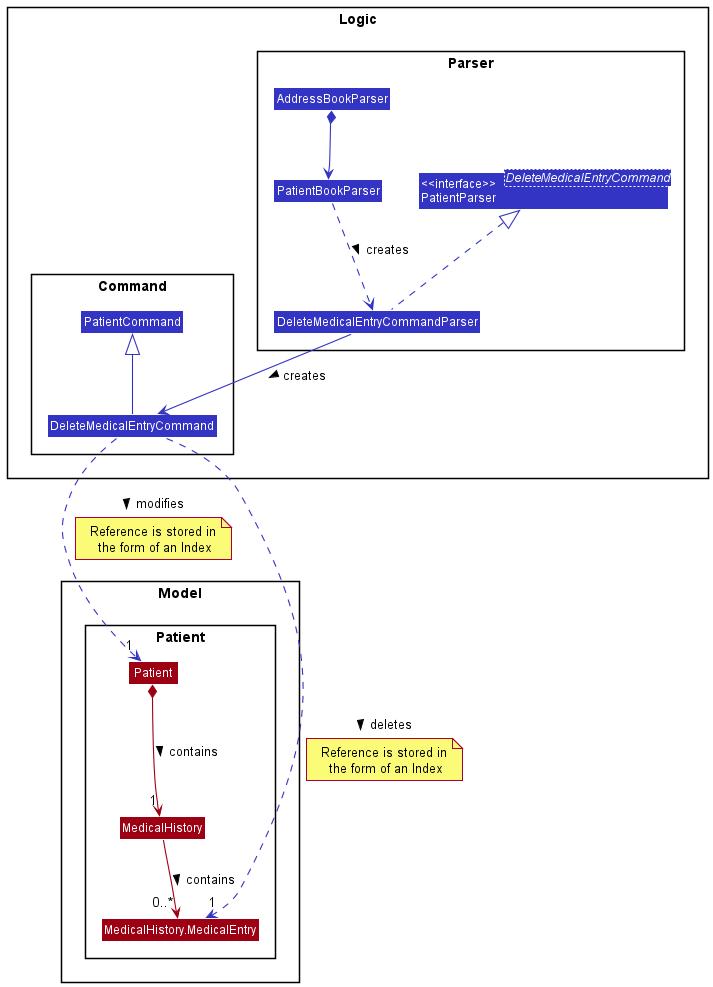

The diagram above was rendered by PlantUML. Its source (embedded in the PNG):
@startuml
!include style.puml
skinparam arrowThickness 1.1
skinparam arrowColor LOGIC_COLOR

Package Model {
Package Patient {
class Patient MODEL_COLOR {
}
class MedicalHistory MODEL_COLOR {
}
class MedicalHistory.MedicalEntry MODEL_COLOR {
}
}
}
Patient *-down-> "1"MedicalHistory MODEL_COLOR : contains >
MedicalHistory --> "0..*" MedicalHistory.MedicalEntry MODEL_COLOR : contains >

Package Logic <<Rectangle>> {

Package Parser {
class DeleteMedicalEntryCommandParser LOGIC_COLOR {
}
class "<<interface>>\nPatientParser" as PatientParser<DeleteMedicalEntryCommand> LOGIC_COLOR {
}
class PatientBookParser LOGIC_COLOR {
}
class AddressBookParser LOGIC_COLOR {
}
}

DeleteMedicalEntryCommandParser -up[dashed]-|> PatientParser
AddressBookParser *--> PatientBookParser
PatientBookParser -[dashed]-> DeleteMedicalEntryCommandParser : creates >

Package Command {
class PatientCommand LOGIC_COLOR {
}
class DeleteMedicalEntryCommand LOGIC_COLOR {
}
}
}

DeleteMedicalEntryCommand -up-|> PatientCommand

DeleteMedicalEntryCommandParser -down-> DeleteMedicalEntryCommand : creates >
DeleteMedicalEntryCommand -[dashed]-> "1"MedicalHistory.MedicalEntry : deletes >
note bottom on link: Reference is stored in\n the form of an Index
DeleteMedicalEntryCommand -[dashed]-> "1"Patient : modifies >
note bottom on link: Reference is stored in\n the form of an Index



@enduml